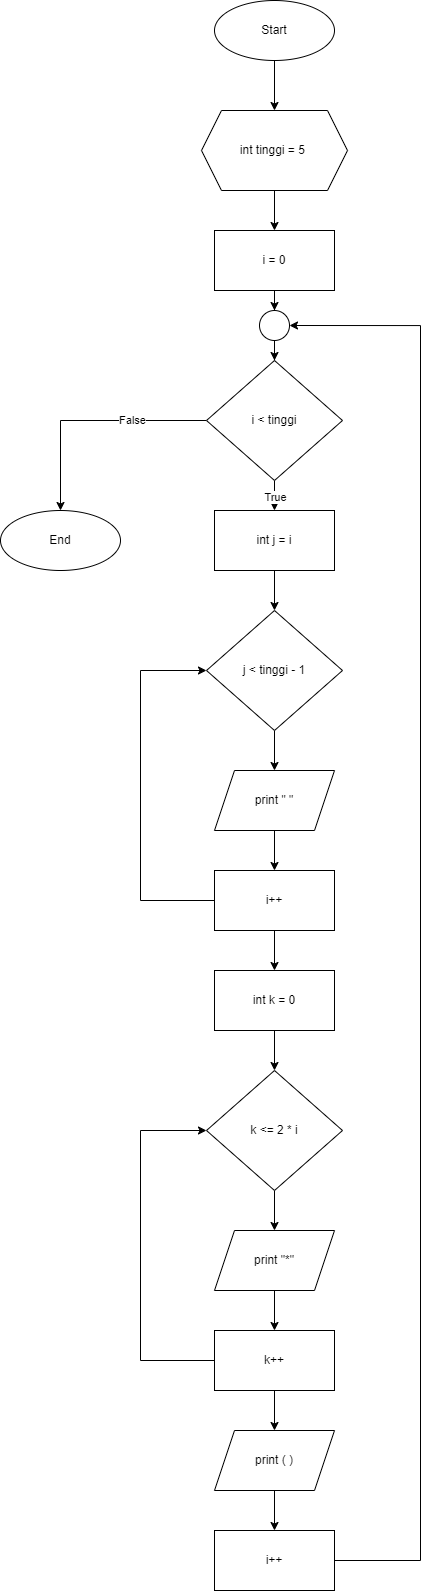

The diagram above was exported from draw.io. Its source (the exported page's mxGraphModel, read from the mxfile embedded in the PNG):
<mxGraphModel dx="1400" dy="828" grid="1" gridSize="10" guides="1" tooltips="1" connect="1" arrows="1" fold="1" page="1" pageScale="1" pageWidth="827" pageHeight="1169" math="0" shadow="0">
  <root>
    <mxCell id="WIyWlLk6GJQsqaUBKTNV-0" />
    <mxCell id="WIyWlLk6GJQsqaUBKTNV-1" parent="WIyWlLk6GJQsqaUBKTNV-0" />
    <mxCell id="VEHyt6_iaNQjNjJrNqLu-11" style="edgeStyle=orthogonalEdgeStyle;rounded=0;orthogonalLoop=1;jettySize=auto;html=1;exitX=0.5;exitY=1;exitDx=0;exitDy=0;" parent="WIyWlLk6GJQsqaUBKTNV-1" source="VEHyt6_iaNQjNjJrNqLu-1" target="VEHyt6_iaNQjNjJrNqLu-2" edge="1">
      <mxGeometry relative="1" as="geometry" />
    </mxCell>
    <mxCell id="VEHyt6_iaNQjNjJrNqLu-1" value="Start" style="ellipse;whiteSpace=wrap;html=1;" parent="WIyWlLk6GJQsqaUBKTNV-1" vertex="1">
      <mxGeometry x="354" y="30" width="120" height="60" as="geometry" />
    </mxCell>
    <mxCell id="0VNffkoqlS0LhGX61qew-1" value="" style="edgeStyle=orthogonalEdgeStyle;rounded=0;orthogonalLoop=1;jettySize=auto;html=1;" edge="1" parent="WIyWlLk6GJQsqaUBKTNV-1" source="VEHyt6_iaNQjNjJrNqLu-2" target="0VNffkoqlS0LhGX61qew-0">
      <mxGeometry relative="1" as="geometry" />
    </mxCell>
    <mxCell id="VEHyt6_iaNQjNjJrNqLu-2" value="int tinggi = 5&amp;nbsp;" style="shape=hexagon;perimeter=hexagonPerimeter2;whiteSpace=wrap;html=1;fixedSize=1;" parent="WIyWlLk6GJQsqaUBKTNV-1" vertex="1">
      <mxGeometry x="341" y="140" width="146" height="80" as="geometry" />
    </mxCell>
    <mxCell id="VEHyt6_iaNQjNjJrNqLu-21" style="edgeStyle=orthogonalEdgeStyle;rounded=0;orthogonalLoop=1;jettySize=auto;html=1;exitX=1;exitY=0.5;exitDx=0;exitDy=0;entryX=1;entryY=0.5;entryDx=0;entryDy=0;" parent="WIyWlLk6GJQsqaUBKTNV-1" source="VEHyt6_iaNQjNjJrNqLu-10" edge="1">
      <mxGeometry relative="1" as="geometry">
        <Array as="points">
          <mxPoint x="550" y="870" />
          <mxPoint x="550" y="668" />
        </Array>
        <mxPoint x="482" y="667.5" as="targetPoint" />
      </mxGeometry>
    </mxCell>
    <mxCell id="0VNffkoqlS0LhGX61qew-3" value="" style="edgeStyle=orthogonalEdgeStyle;rounded=0;orthogonalLoop=1;jettySize=auto;html=1;" edge="1" parent="WIyWlLk6GJQsqaUBKTNV-1" source="0VNffkoqlS0LhGX61qew-0" target="0VNffkoqlS0LhGX61qew-2">
      <mxGeometry relative="1" as="geometry" />
    </mxCell>
    <mxCell id="0VNffkoqlS0LhGX61qew-0" value="i = 0" style="rounded=0;whiteSpace=wrap;html=1;" vertex="1" parent="WIyWlLk6GJQsqaUBKTNV-1">
      <mxGeometry x="354" y="260" width="120" height="60" as="geometry" />
    </mxCell>
    <mxCell id="0VNffkoqlS0LhGX61qew-5" value="" style="edgeStyle=orthogonalEdgeStyle;rounded=0;orthogonalLoop=1;jettySize=auto;html=1;" edge="1" parent="WIyWlLk6GJQsqaUBKTNV-1" source="0VNffkoqlS0LhGX61qew-2" target="0VNffkoqlS0LhGX61qew-4">
      <mxGeometry relative="1" as="geometry" />
    </mxCell>
    <mxCell id="0VNffkoqlS0LhGX61qew-2" value="" style="ellipse;whiteSpace=wrap;html=1;aspect=fixed;" vertex="1" parent="WIyWlLk6GJQsqaUBKTNV-1">
      <mxGeometry x="399" y="340" width="30" height="30" as="geometry" />
    </mxCell>
    <mxCell id="0VNffkoqlS0LhGX61qew-10" value="" style="edgeStyle=orthogonalEdgeStyle;rounded=0;orthogonalLoop=1;jettySize=auto;html=1;" edge="1" parent="WIyWlLk6GJQsqaUBKTNV-1" source="0VNffkoqlS0LhGX61qew-4" target="0VNffkoqlS0LhGX61qew-7">
      <mxGeometry relative="1" as="geometry" />
    </mxCell>
    <mxCell id="0VNffkoqlS0LhGX61qew-30" value="True" style="edgeLabel;html=1;align=center;verticalAlign=middle;resizable=0;points=[];" vertex="1" connectable="0" parent="0VNffkoqlS0LhGX61qew-10">
      <mxGeometry x="0.416" relative="1" as="geometry">
        <mxPoint as="offset" />
      </mxGeometry>
    </mxCell>
    <mxCell id="0VNffkoqlS0LhGX61qew-40" style="edgeStyle=orthogonalEdgeStyle;rounded=0;orthogonalLoop=1;jettySize=auto;html=1;exitX=0;exitY=0.5;exitDx=0;exitDy=0;entryX=0.5;entryY=0;entryDx=0;entryDy=0;" edge="1" parent="WIyWlLk6GJQsqaUBKTNV-1" source="0VNffkoqlS0LhGX61qew-4" target="0VNffkoqlS0LhGX61qew-24">
      <mxGeometry relative="1" as="geometry" />
    </mxCell>
    <mxCell id="0VNffkoqlS0LhGX61qew-41" value="False" style="edgeLabel;html=1;align=center;verticalAlign=middle;resizable=0;points=[];" vertex="1" connectable="0" parent="0VNffkoqlS0LhGX61qew-40">
      <mxGeometry x="-0.3638" y="-1" relative="1" as="geometry">
        <mxPoint as="offset" />
      </mxGeometry>
    </mxCell>
    <mxCell id="0VNffkoqlS0LhGX61qew-4" value="i &amp;lt; tinggi" style="rhombus;whiteSpace=wrap;html=1;" vertex="1" parent="WIyWlLk6GJQsqaUBKTNV-1">
      <mxGeometry x="346" y="390" width="136" height="120" as="geometry" />
    </mxCell>
    <mxCell id="0VNffkoqlS0LhGX61qew-22" value="" style="edgeStyle=orthogonalEdgeStyle;rounded=0;orthogonalLoop=1;jettySize=auto;html=1;" edge="1" parent="WIyWlLk6GJQsqaUBKTNV-1" source="0VNffkoqlS0LhGX61qew-6" target="0VNffkoqlS0LhGX61qew-18">
      <mxGeometry relative="1" as="geometry" />
    </mxCell>
    <mxCell id="0VNffkoqlS0LhGX61qew-37" style="edgeStyle=orthogonalEdgeStyle;rounded=0;orthogonalLoop=1;jettySize=auto;html=1;exitX=0;exitY=0.5;exitDx=0;exitDy=0;entryX=0;entryY=0.5;entryDx=0;entryDy=0;" edge="1" parent="WIyWlLk6GJQsqaUBKTNV-1" source="0VNffkoqlS0LhGX61qew-6" target="0VNffkoqlS0LhGX61qew-15">
      <mxGeometry relative="1" as="geometry">
        <Array as="points">
          <mxPoint x="280" y="1390" />
          <mxPoint x="280" y="1160" />
        </Array>
      </mxGeometry>
    </mxCell>
    <mxCell id="0VNffkoqlS0LhGX61qew-6" value="k++" style="rounded=0;whiteSpace=wrap;html=1;" vertex="1" parent="WIyWlLk6GJQsqaUBKTNV-1">
      <mxGeometry x="354" y="1360" width="120" height="60" as="geometry" />
    </mxCell>
    <mxCell id="0VNffkoqlS0LhGX61qew-11" value="" style="edgeStyle=orthogonalEdgeStyle;rounded=0;orthogonalLoop=1;jettySize=auto;html=1;" edge="1" parent="WIyWlLk6GJQsqaUBKTNV-1" source="0VNffkoqlS0LhGX61qew-7" target="0VNffkoqlS0LhGX61qew-8">
      <mxGeometry relative="1" as="geometry" />
    </mxCell>
    <mxCell id="0VNffkoqlS0LhGX61qew-7" value="int j = i" style="rounded=0;whiteSpace=wrap;html=1;" vertex="1" parent="WIyWlLk6GJQsqaUBKTNV-1">
      <mxGeometry x="354" y="540" width="120" height="60" as="geometry" />
    </mxCell>
    <mxCell id="0VNffkoqlS0LhGX61qew-12" value="" style="edgeStyle=orthogonalEdgeStyle;rounded=0;orthogonalLoop=1;jettySize=auto;html=1;" edge="1" parent="WIyWlLk6GJQsqaUBKTNV-1" source="0VNffkoqlS0LhGX61qew-8" target="0VNffkoqlS0LhGX61qew-9">
      <mxGeometry relative="1" as="geometry" />
    </mxCell>
    <mxCell id="0VNffkoqlS0LhGX61qew-8" value="j &amp;lt; tinggi - 1" style="rhombus;whiteSpace=wrap;html=1;" vertex="1" parent="WIyWlLk6GJQsqaUBKTNV-1">
      <mxGeometry x="346" y="640" width="136" height="120" as="geometry" />
    </mxCell>
    <mxCell id="0VNffkoqlS0LhGX61qew-14" value="" style="edgeStyle=orthogonalEdgeStyle;rounded=0;orthogonalLoop=1;jettySize=auto;html=1;" edge="1" parent="WIyWlLk6GJQsqaUBKTNV-1" source="0VNffkoqlS0LhGX61qew-31" target="0VNffkoqlS0LhGX61qew-13">
      <mxGeometry relative="1" as="geometry" />
    </mxCell>
    <mxCell id="0VNffkoqlS0LhGX61qew-9" value="print &quot; &quot;" style="shape=parallelogram;perimeter=parallelogramPerimeter;whiteSpace=wrap;html=1;fixedSize=1;" vertex="1" parent="WIyWlLk6GJQsqaUBKTNV-1">
      <mxGeometry x="354" y="800" width="120" height="60" as="geometry" />
    </mxCell>
    <mxCell id="0VNffkoqlS0LhGX61qew-16" value="" style="edgeStyle=orthogonalEdgeStyle;rounded=0;orthogonalLoop=1;jettySize=auto;html=1;" edge="1" parent="WIyWlLk6GJQsqaUBKTNV-1" source="0VNffkoqlS0LhGX61qew-13" target="0VNffkoqlS0LhGX61qew-15">
      <mxGeometry relative="1" as="geometry" />
    </mxCell>
    <mxCell id="0VNffkoqlS0LhGX61qew-13" value="int k = 0" style="rounded=0;whiteSpace=wrap;html=1;" vertex="1" parent="WIyWlLk6GJQsqaUBKTNV-1">
      <mxGeometry x="354" y="1000" width="120" height="60" as="geometry" />
    </mxCell>
    <mxCell id="0VNffkoqlS0LhGX61qew-20" value="" style="edgeStyle=orthogonalEdgeStyle;rounded=0;orthogonalLoop=1;jettySize=auto;html=1;" edge="1" parent="WIyWlLk6GJQsqaUBKTNV-1" source="0VNffkoqlS0LhGX61qew-15" target="0VNffkoqlS0LhGX61qew-17">
      <mxGeometry relative="1" as="geometry" />
    </mxCell>
    <mxCell id="0VNffkoqlS0LhGX61qew-15" value="k &amp;lt;= 2 * i" style="rhombus;whiteSpace=wrap;html=1;" vertex="1" parent="WIyWlLk6GJQsqaUBKTNV-1">
      <mxGeometry x="346" y="1100" width="136" height="120" as="geometry" />
    </mxCell>
    <mxCell id="0VNffkoqlS0LhGX61qew-21" value="" style="edgeStyle=orthogonalEdgeStyle;rounded=0;orthogonalLoop=1;jettySize=auto;html=1;" edge="1" parent="WIyWlLk6GJQsqaUBKTNV-1" source="0VNffkoqlS0LhGX61qew-17" target="0VNffkoqlS0LhGX61qew-6">
      <mxGeometry relative="1" as="geometry" />
    </mxCell>
    <mxCell id="0VNffkoqlS0LhGX61qew-17" value="print &quot;*&quot;" style="shape=parallelogram;perimeter=parallelogramPerimeter;whiteSpace=wrap;html=1;fixedSize=1;" vertex="1" parent="WIyWlLk6GJQsqaUBKTNV-1">
      <mxGeometry x="354" y="1260" width="120" height="60" as="geometry" />
    </mxCell>
    <mxCell id="0VNffkoqlS0LhGX61qew-23" value="" style="edgeStyle=orthogonalEdgeStyle;rounded=0;orthogonalLoop=1;jettySize=auto;html=1;" edge="1" parent="WIyWlLk6GJQsqaUBKTNV-1" source="0VNffkoqlS0LhGX61qew-18" target="0VNffkoqlS0LhGX61qew-19">
      <mxGeometry relative="1" as="geometry" />
    </mxCell>
    <mxCell id="0VNffkoqlS0LhGX61qew-18" value="print ( )" style="shape=parallelogram;perimeter=parallelogramPerimeter;whiteSpace=wrap;html=1;fixedSize=1;" vertex="1" parent="WIyWlLk6GJQsqaUBKTNV-1">
      <mxGeometry x="354" y="1460" width="120" height="60" as="geometry" />
    </mxCell>
    <mxCell id="0VNffkoqlS0LhGX61qew-33" style="edgeStyle=orthogonalEdgeStyle;rounded=0;orthogonalLoop=1;jettySize=auto;html=1;exitX=1;exitY=0.5;exitDx=0;exitDy=0;entryX=1;entryY=0.5;entryDx=0;entryDy=0;" edge="1" parent="WIyWlLk6GJQsqaUBKTNV-1" source="0VNffkoqlS0LhGX61qew-19" target="0VNffkoqlS0LhGX61qew-2">
      <mxGeometry relative="1" as="geometry">
        <Array as="points">
          <mxPoint x="560" y="1590" />
          <mxPoint x="560" y="355" />
        </Array>
      </mxGeometry>
    </mxCell>
    <mxCell id="0VNffkoqlS0LhGX61qew-19" value="i++" style="rounded=0;whiteSpace=wrap;html=1;" vertex="1" parent="WIyWlLk6GJQsqaUBKTNV-1">
      <mxGeometry x="354" y="1560" width="120" height="60" as="geometry" />
    </mxCell>
    <mxCell id="0VNffkoqlS0LhGX61qew-24" value="End" style="ellipse;whiteSpace=wrap;html=1;" vertex="1" parent="WIyWlLk6GJQsqaUBKTNV-1">
      <mxGeometry x="140" y="540" width="120" height="60" as="geometry" />
    </mxCell>
    <mxCell id="0VNffkoqlS0LhGX61qew-32" value="" style="edgeStyle=orthogonalEdgeStyle;rounded=0;orthogonalLoop=1;jettySize=auto;html=1;" edge="1" parent="WIyWlLk6GJQsqaUBKTNV-1" source="0VNffkoqlS0LhGX61qew-9" target="0VNffkoqlS0LhGX61qew-31">
      <mxGeometry relative="1" as="geometry">
        <mxPoint x="414" y="860" as="sourcePoint" />
        <mxPoint x="414" y="960" as="targetPoint" />
      </mxGeometry>
    </mxCell>
    <mxCell id="0VNffkoqlS0LhGX61qew-36" style="edgeStyle=orthogonalEdgeStyle;rounded=0;orthogonalLoop=1;jettySize=auto;html=1;exitX=0;exitY=0.5;exitDx=0;exitDy=0;entryX=0;entryY=0.5;entryDx=0;entryDy=0;" edge="1" parent="WIyWlLk6GJQsqaUBKTNV-1" source="0VNffkoqlS0LhGX61qew-31" target="0VNffkoqlS0LhGX61qew-8">
      <mxGeometry relative="1" as="geometry">
        <Array as="points">
          <mxPoint x="280" y="930" />
          <mxPoint x="280" y="700" />
        </Array>
      </mxGeometry>
    </mxCell>
    <mxCell id="0VNffkoqlS0LhGX61qew-31" value="i++" style="rounded=0;whiteSpace=wrap;html=1;" vertex="1" parent="WIyWlLk6GJQsqaUBKTNV-1">
      <mxGeometry x="354" y="900" width="120" height="60" as="geometry" />
    </mxCell>
  </root>
</mxGraphModel>